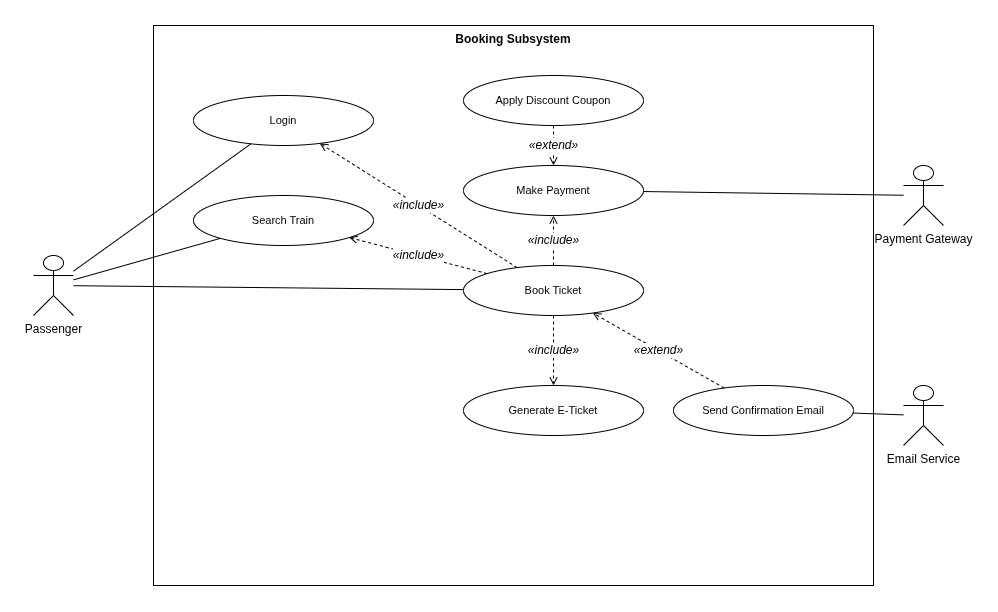

The diagram above was exported from draw.io. Its source (the exported page's mxGraphModel, read from the mxfile embedded in the PNG):
<mxGraphModel dx="981" dy="1620" grid="1" gridSize="10" guides="1" tooltips="1" connect="1" arrows="1" fold="1" page="1" pageScale="1" pageWidth="1100" pageHeight="850" math="0" shadow="0">
  <root>
    <mxCell id="0" />
    <mxCell id="1" parent="0" />
    <mxCell id="sys" parent="1" style="rounded=0;whiteSpace=wrap;html=1;verticalAlign=top;fontStyle=1;fontSize=12;fillColor=none;strokeColor=#000000;fontColor=#000000;" value="Booking Subsystem" vertex="1">
      <mxGeometry height="560" width="720" x="200" y="40" as="geometry" />
    </mxCell>
    <mxCell id="uc_login" parent="1" style="ellipse;whiteSpace=wrap;html=1;fontSize=11;fillColor=none;strokeColor=#000000;fontColor=#000000;" value="Login" vertex="1">
      <mxGeometry height="50" width="180" x="240" y="110" as="geometry" />
    </mxCell>
    <mxCell id="uc_srch" parent="1" style="ellipse;whiteSpace=wrap;html=1;fontSize=11;fillColor=none;strokeColor=#000000;fontColor=#000000;" value="Search Train" vertex="1">
      <mxGeometry height="50" width="180" x="240" y="210" as="geometry" />
    </mxCell>
    <mxCell id="uc_book" parent="1" style="ellipse;whiteSpace=wrap;html=1;fontSize=11;fillColor=none;strokeColor=#000000;fontColor=#000000;" value="Book Ticket" vertex="1">
      <mxGeometry height="50" width="180" x="510" y="280" as="geometry" />
    </mxCell>
    <mxCell id="uc_pay" parent="1" style="ellipse;whiteSpace=wrap;html=1;fontSize=11;fillColor=none;strokeColor=#000000;fontColor=#000000;" value="Make Payment" vertex="1">
      <mxGeometry height="50" width="180" x="510" y="180" as="geometry" />
    </mxCell>
    <mxCell id="uc_eticket" parent="1" style="ellipse;whiteSpace=wrap;html=1;fontSize=11;fillColor=none;strokeColor=#000000;fontColor=#000000;" value="Generate E-Ticket" vertex="1">
      <mxGeometry height="50" width="180" x="510" y="400" as="geometry" />
    </mxCell>
    <mxCell id="uc_coupon" parent="1" style="ellipse;whiteSpace=wrap;html=1;fontSize=11;fillColor=none;strokeColor=#000000;fontColor=#000000;" value="Apply Discount Coupon" vertex="1">
      <mxGeometry height="50" width="180" x="510" y="90" as="geometry" />
    </mxCell>
    <mxCell id="uc_email" parent="1" style="ellipse;whiteSpace=wrap;html=1;fontSize=11;fillColor=none;strokeColor=#000000;fontColor=#000000;" value="Send Confirmation Email" vertex="1">
      <mxGeometry height="50" width="180" x="720" y="400" as="geometry" />
    </mxCell>
    <mxCell id="a_pass" parent="1" style="shape=umlActor;html=1;verticalLabelPosition=bottom;labelBackgroundColor=none;verticalAlign=top;fillColor=none;strokeColor=#000000;fontColor=#000000;" value="Passenger" vertex="1">
      <mxGeometry height="60" width="40" x="80" y="270" as="geometry" />
    </mxCell>
    <mxCell id="a_pg" parent="1" style="shape=umlActor;html=1;verticalLabelPosition=bottom;labelBackgroundColor=none;verticalAlign=top;fillColor=none;strokeColor=#000000;fontColor=#000000;" value="Payment Gateway" vertex="1">
      <mxGeometry height="60" width="40" x="950" y="180" as="geometry" />
    </mxCell>
    <mxCell id="a_mail" parent="1" style="shape=umlActor;html=1;verticalLabelPosition=bottom;labelBackgroundColor=none;verticalAlign=top;fillColor=none;strokeColor=#000000;fontColor=#000000;" value="Email Service" vertex="1">
      <mxGeometry height="60" width="40" x="950" y="400" as="geometry" />
    </mxCell>
    <mxCell id="a1" edge="1" parent="1" source="a_pass" style="endArrow=none;html=1;strokeColor=#000000;" target="uc_login" value="">
      <mxGeometry relative="1" as="geometry" />
    </mxCell>
    <mxCell id="a2" edge="1" parent="1" source="a_pass" style="endArrow=none;html=1;strokeColor=#000000;" target="uc_srch" value="">
      <mxGeometry relative="1" as="geometry" />
    </mxCell>
    <mxCell id="a3" edge="1" parent="1" source="a_pass" style="endArrow=none;html=1;strokeColor=#000000;" target="uc_book" value="">
      <mxGeometry relative="1" as="geometry" />
    </mxCell>
    <mxCell id="a4" edge="1" parent="1" source="uc_pay" style="endArrow=none;html=1;strokeColor=#000000;" target="a_pg" value="">
      <mxGeometry relative="1" as="geometry" />
    </mxCell>
    <mxCell id="a5" edge="1" parent="1" source="uc_email" style="endArrow=none;html=1;strokeColor=#000000;" target="a_mail" value="">
      <mxGeometry relative="1" as="geometry" />
    </mxCell>
    <mxCell id="i1" edge="1" parent="1" source="uc_book" style="endArrow=open;html=1;strokeColor=#000000;dashed=1;fontSize=12;fontStyle=2;fontColor=#000000;labelBackgroundColor=#FFFFFF;" target="uc_login" value="«include»">
      <mxGeometry relative="1" as="geometry" />
    </mxCell>
    <mxCell id="i2" edge="1" parent="1" source="uc_book" style="endArrow=open;html=1;strokeColor=#000000;dashed=1;fontSize=12;fontStyle=2;fontColor=#000000;labelBackgroundColor=#FFFFFF;" target="uc_srch" value="«include»">
      <mxGeometry relative="1" as="geometry" />
    </mxCell>
    <mxCell id="i3" edge="1" parent="1" source="uc_book" style="endArrow=open;html=1;strokeColor=#000000;dashed=1;fontSize=12;fontStyle=2;fontColor=#000000;labelBackgroundColor=#FFFFFF;" target="uc_pay" value="«include»">
      <mxGeometry relative="1" as="geometry" />
    </mxCell>
    <mxCell id="i4" edge="1" parent="1" source="uc_book" style="endArrow=open;html=1;strokeColor=#000000;dashed=1;fontSize=12;fontStyle=2;fontColor=#000000;labelBackgroundColor=#FFFFFF;" target="uc_eticket" value="«include»">
      <mxGeometry relative="1" as="geometry" />
    </mxCell>
    <mxCell id="e1" edge="1" parent="1" source="uc_coupon" style="endArrow=open;html=1;strokeColor=#000000;dashed=1;fontSize=12;fontStyle=2;fontColor=#000000;labelBackgroundColor=#FFFFFF;" target="uc_pay" value="«extend»">
      <mxGeometry relative="1" as="geometry" />
    </mxCell>
    <mxCell id="e2" edge="1" parent="1" source="uc_email" style="endArrow=open;html=1;strokeColor=#000000;dashed=1;fontSize=12;fontStyle=2;fontColor=#000000;labelBackgroundColor=#FFFFFF;" target="uc_book" value="«extend»">
      <mxGeometry relative="1" as="geometry" />
    </mxCell>
  </root>
</mxGraphModel>